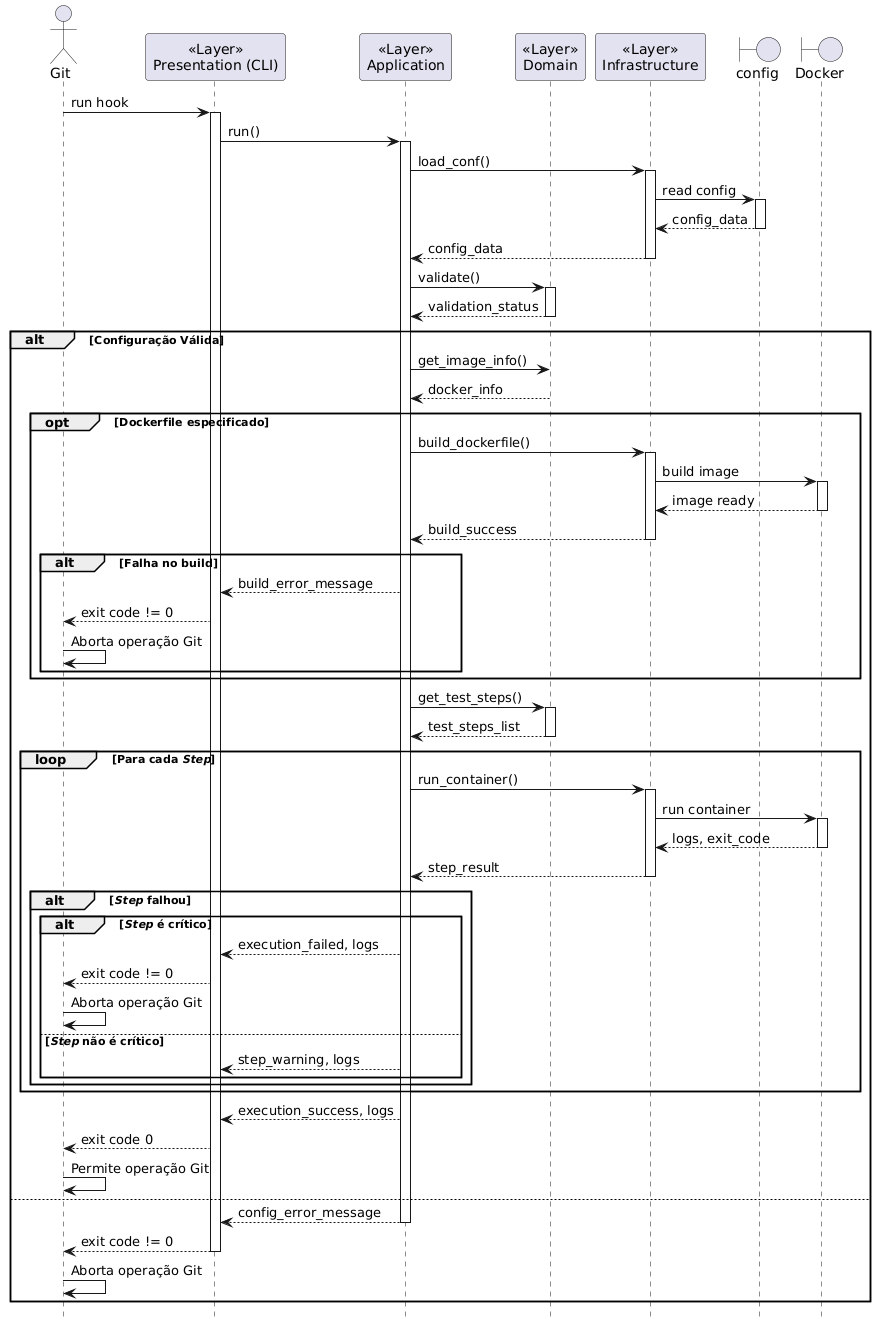

The diagram above was rendered by PlantUML. Its source (embedded in the PNG):
@startuml hook
!theme _none_
skinparam defaultFontName SansSerif
hide footbox

actor "Git" as GitSystem
participant "<<Layer>>\nPresentation (CLI)" as CLI
participant "<<Layer>>\nApplication" as App
participant "<<Layer>>\nDomain" as Domain
participant "<<Layer>>\nInfrastructure" as Infra
boundary "config" as ConfigFile
boundary "Docker" as DockerSystem

GitSystem -> CLI : run hook
activate CLI
CLI -> App : run()
activate App
App -> Infra : load_conf()
activate Infra
Infra -> ConfigFile : read config
activate ConfigFile
ConfigFile --> Infra : config_data
deactivate ConfigFile
Infra --> App : config_data
deactivate Infra

App -> Domain : validate()
activate Domain
Domain --> App : validation_status
deactivate Domain

alt Configuração Válida
	App -> Domain : get_image_info()
	Domain --> App : docker_info

	opt Dockerfile especificado
		App -> Infra : build_dockerfile()
		activate Infra
		Infra -> DockerSystem : build image
		activate DockerSystem
		DockerSystem --> Infra : image ready
		deactivate DockerSystem
		Infra --> App : build_success
		deactivate Infra

		alt Falha no build
			App --> CLI : build_error_message
			CLI --> GitSystem : exit code != 0
			GitSystem -> GitSystem : Aborta operação Git
		end
	end

	App -> Domain : get_test_steps()
	activate Domain
	Domain --> App : test_steps_list
	deactivate Domain

	loop Para cada //Step//
		App -> Infra : run_container()
		activate Infra
		Infra -> DockerSystem : run container
		activate DockerSystem
		DockerSystem --> Infra : logs, exit_code
		deactivate DockerSystem
		Infra --> App : step_result
		deactivate Infra

		alt //Step// falhou
			alt //Step// é crítico
				App --> CLI : execution_failed, logs
				CLI --> GitSystem : exit code != 0
				GitSystem -> GitSystem : Aborta operação Git
			else //Step// não é crítico
				App --> CLI : step_warning, logs
			end
		end
	end

	App --> CLI : execution_success, logs
	CLI --> GitSystem : exit code 0
	GitSystem -> GitSystem : Permite operação Git
else
	App --> CLI : config_error_message
	deactivate App
	CLI --> GitSystem : exit code != 0
	deactivate CLI
	GitSystem -> GitSystem : Aborta operação Git
end

@enduml